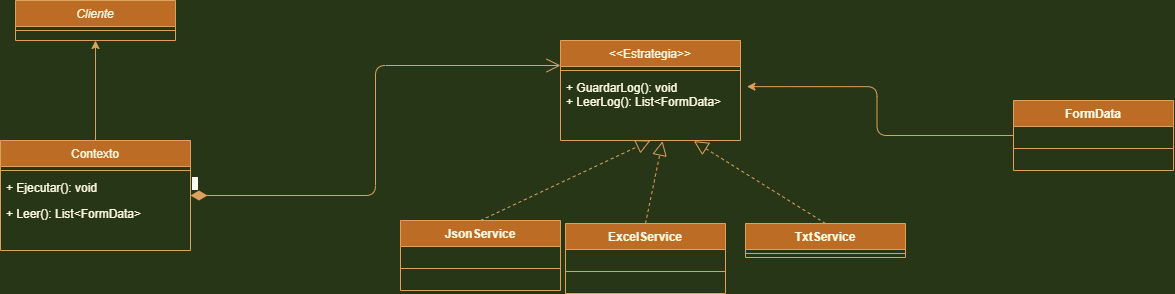

The diagram above was exported from draw.io. Its source (the exported page's mxGraphModel, read from the mxfile embedded in the PNG):
<mxGraphModel dx="2442" dy="845" grid="1" gridSize="10" guides="1" tooltips="1" connect="1" arrows="1" fold="1" page="1" pageScale="1" pageWidth="827" pageHeight="1169" background="#283618" math="0" shadow="0">
  <root>
    <mxCell id="WIyWlLk6GJQsqaUBKTNV-0" />
    <mxCell id="WIyWlLk6GJQsqaUBKTNV-1" parent="WIyWlLk6GJQsqaUBKTNV-0" />
    <mxCell id="CyDqo65l5qasC-TPIjEp-0" value="Cliente" style="swimlane;fontStyle=2;align=center;verticalAlign=top;childLayout=stackLayout;horizontal=1;startSize=26;horizontalStack=0;resizeParent=1;resizeLast=0;collapsible=1;marginBottom=0;rounded=0;shadow=0;strokeWidth=1;fillColor=#BC6C25;strokeColor=#DDA15E;fontColor=#FEFAE0;" vertex="1" parent="WIyWlLk6GJQsqaUBKTNV-1">
      <mxGeometry x="-128" y="440" width="160" height="40" as="geometry">
        <mxRectangle x="230" y="140" width="160" height="26" as="alternateBounds" />
      </mxGeometry>
    </mxCell>
    <mxCell id="CyDqo65l5qasC-TPIjEp-1" value="" style="line;html=1;strokeWidth=1;align=left;verticalAlign=middle;spacingTop=-1;spacingLeft=3;spacingRight=3;rotatable=0;labelPosition=right;points=[];portConstraint=eastwest;fillColor=#BC6C25;strokeColor=#DDA15E;fontColor=#FEFAE0;labelBackgroundColor=#283618;" vertex="1" parent="CyDqo65l5qasC-TPIjEp-0">
      <mxGeometry y="26" width="160" height="8" as="geometry" />
    </mxCell>
    <mxCell id="CyDqo65l5qasC-TPIjEp-91" style="edgeStyle=orthogonalEdgeStyle;curved=0;rounded=1;sketch=0;orthogonalLoop=1;jettySize=auto;html=1;entryX=0.5;entryY=1;entryDx=0;entryDy=0;fontColor=#FEFAE0;strokeColor=#DDA15E;fillColor=#BC6C25;" edge="1" parent="WIyWlLk6GJQsqaUBKTNV-1" source="CyDqo65l5qasC-TPIjEp-2" target="CyDqo65l5qasC-TPIjEp-0">
      <mxGeometry relative="1" as="geometry" />
    </mxCell>
    <mxCell id="CyDqo65l5qasC-TPIjEp-2" value="Contexto" style="swimlane;fontStyle=0;align=center;verticalAlign=top;childLayout=stackLayout;horizontal=1;startSize=26;horizontalStack=0;resizeParent=1;resizeLast=0;collapsible=1;marginBottom=0;rounded=0;shadow=0;strokeWidth=1;fillColor=#BC6C25;strokeColor=#DDA15E;fontColor=#FEFAE0;" vertex="1" parent="WIyWlLk6GJQsqaUBKTNV-1">
      <mxGeometry x="-143" y="580" width="190" height="110" as="geometry">
        <mxRectangle x="130" y="380" width="160" height="26" as="alternateBounds" />
      </mxGeometry>
    </mxCell>
    <mxCell id="CyDqo65l5qasC-TPIjEp-3" value="" style="line;html=1;strokeWidth=1;align=left;verticalAlign=middle;spacingTop=-1;spacingLeft=3;spacingRight=3;rotatable=0;labelPosition=right;points=[];portConstraint=eastwest;fillColor=#BC6C25;strokeColor=#DDA15E;fontColor=#FEFAE0;labelBackgroundColor=#283618;" vertex="1" parent="CyDqo65l5qasC-TPIjEp-2">
      <mxGeometry y="26" width="190" height="8" as="geometry" />
    </mxCell>
    <mxCell id="CyDqo65l5qasC-TPIjEp-4" value="+ Ejecutar(): void" style="text;align=left;verticalAlign=top;spacingLeft=4;spacingRight=4;overflow=hidden;rotatable=0;points=[[0,0.5],[1,0.5]];portConstraint=eastwest;fontColor=#FEFAE0;" vertex="1" parent="CyDqo65l5qasC-TPIjEp-2">
      <mxGeometry y="34" width="190" height="26" as="geometry" />
    </mxCell>
    <mxCell id="CyDqo65l5qasC-TPIjEp-90" value="+ Leer(): List&lt;FormData&gt;" style="text;align=left;verticalAlign=top;spacingLeft=4;spacingRight=4;overflow=hidden;rotatable=0;points=[[0,0.5],[1,0.5]];portConstraint=eastwest;fontColor=#FEFAE0;" vertex="1" parent="CyDqo65l5qasC-TPIjEp-2">
      <mxGeometry y="60" width="190" height="26" as="geometry" />
    </mxCell>
    <mxCell id="CyDqo65l5qasC-TPIjEp-5" value="&lt;&lt;Estrategia&gt;&gt;" style="swimlane;fontStyle=0;align=center;verticalAlign=top;childLayout=stackLayout;horizontal=1;startSize=26;horizontalStack=0;resizeParent=1;resizeLast=0;collapsible=1;marginBottom=0;rounded=0;shadow=0;strokeWidth=1;fillColor=#BC6C25;strokeColor=#DDA15E;fontColor=#FEFAE0;" vertex="1" parent="WIyWlLk6GJQsqaUBKTNV-1">
      <mxGeometry x="417" y="480" width="180" height="100" as="geometry">
        <mxRectangle x="550" y="140" width="160" height="26" as="alternateBounds" />
      </mxGeometry>
    </mxCell>
    <mxCell id="CyDqo65l5qasC-TPIjEp-6" value="" style="line;html=1;strokeWidth=1;align=left;verticalAlign=middle;spacingTop=-1;spacingLeft=3;spacingRight=3;rotatable=0;labelPosition=right;points=[];portConstraint=eastwest;fillColor=#BC6C25;strokeColor=#DDA15E;fontColor=#FEFAE0;labelBackgroundColor=#283618;" vertex="1" parent="CyDqo65l5qasC-TPIjEp-5">
      <mxGeometry y="26" width="180" height="8" as="geometry" />
    </mxCell>
    <mxCell id="CyDqo65l5qasC-TPIjEp-7" value="+ GuardarLog(): void&#10;+ LeerLog(): List&lt;FormData&gt;" style="text;align=left;verticalAlign=top;spacingLeft=4;spacingRight=4;overflow=hidden;rotatable=0;points=[[0,0.5],[1,0.5]];portConstraint=eastwest;fontColor=#FEFAE0;" vertex="1" parent="CyDqo65l5qasC-TPIjEp-5">
      <mxGeometry y="34" width="180" height="66" as="geometry" />
    </mxCell>
    <mxCell id="CyDqo65l5qasC-TPIjEp-8" value="JsonService" style="swimlane;fontStyle=1;align=center;verticalAlign=top;childLayout=stackLayout;horizontal=1;startSize=26;horizontalStack=0;resizeParent=1;resizeParentMax=0;resizeLast=0;collapsible=1;marginBottom=0;rounded=0;sketch=0;fontColor=#FEFAE0;strokeColor=#DDA15E;fillColor=#BC6C25;" vertex="1" parent="WIyWlLk6GJQsqaUBKTNV-1">
      <mxGeometry x="257" y="660" width="160" height="70" as="geometry" />
    </mxCell>
    <mxCell id="CyDqo65l5qasC-TPIjEp-10" value="" style="line;strokeWidth=1;fillColor=none;align=left;verticalAlign=middle;spacingTop=-1;spacingLeft=3;spacingRight=3;rotatable=0;labelPosition=right;points=[];portConstraint=eastwest;strokeColor=#DDA15E;fontColor=#FEFAE0;labelBackgroundColor=#283618;" vertex="1" parent="CyDqo65l5qasC-TPIjEp-8">
      <mxGeometry y="26" width="160" height="44" as="geometry" />
    </mxCell>
    <mxCell id="CyDqo65l5qasC-TPIjEp-11" value="TxtService" style="swimlane;fontStyle=1;align=center;verticalAlign=top;childLayout=stackLayout;horizontal=1;startSize=26;horizontalStack=0;resizeParent=1;resizeParentMax=0;resizeLast=0;collapsible=1;marginBottom=0;rounded=0;sketch=0;fontColor=#FEFAE0;strokeColor=#DDA15E;fillColor=#BC6C25;" vertex="1" parent="WIyWlLk6GJQsqaUBKTNV-1">
      <mxGeometry x="602" y="663" width="160" height="34" as="geometry" />
    </mxCell>
    <mxCell id="CyDqo65l5qasC-TPIjEp-12" value="" style="line;strokeWidth=1;fillColor=none;align=left;verticalAlign=middle;spacingTop=-1;spacingLeft=3;spacingRight=3;rotatable=0;labelPosition=right;points=[];portConstraint=eastwest;strokeColor=#DDA15E;fontColor=#FEFAE0;labelBackgroundColor=#283618;" vertex="1" parent="CyDqo65l5qasC-TPIjEp-11">
      <mxGeometry y="26" width="160" height="8" as="geometry" />
    </mxCell>
    <mxCell id="CyDqo65l5qasC-TPIjEp-13" value="ExcelService" style="swimlane;fontStyle=1;align=center;verticalAlign=top;childLayout=stackLayout;horizontal=1;startSize=26;horizontalStack=0;resizeParent=1;resizeParentMax=0;resizeLast=0;collapsible=1;marginBottom=0;rounded=0;sketch=0;fontColor=#FEFAE0;strokeColor=#DDA15E;fillColor=#BC6C25;" vertex="1" parent="WIyWlLk6GJQsqaUBKTNV-1">
      <mxGeometry x="422" y="663" width="160" height="70" as="geometry" />
    </mxCell>
    <mxCell id="CyDqo65l5qasC-TPIjEp-16" value="" style="line;strokeWidth=1;fillColor=none;align=left;verticalAlign=middle;spacingTop=-1;spacingLeft=3;spacingRight=3;rotatable=0;labelPosition=right;points=[];portConstraint=eastwest;strokeColor=#DDA15E;fontColor=#FEFAE0;labelBackgroundColor=#283618;" vertex="1" parent="CyDqo65l5qasC-TPIjEp-13">
      <mxGeometry y="26" width="160" height="44" as="geometry" />
    </mxCell>
    <mxCell id="CyDqo65l5qasC-TPIjEp-19" value="" style="endArrow=block;dashed=1;endFill=0;endSize=12;html=1;fontColor=#FEFAE0;strokeColor=#DDA15E;fillColor=#BC6C25;entryX=0.5;entryY=1;entryDx=0;entryDy=0;exitX=0.5;exitY=0;exitDx=0;exitDy=0;labelBackgroundColor=#283618;" edge="1" parent="WIyWlLk6GJQsqaUBKTNV-1" source="CyDqo65l5qasC-TPIjEp-8" target="CyDqo65l5qasC-TPIjEp-5">
      <mxGeometry width="160" relative="1" as="geometry">
        <mxPoint x="307" y="630" as="sourcePoint" />
        <mxPoint x="417" y="700" as="targetPoint" />
      </mxGeometry>
    </mxCell>
    <mxCell id="CyDqo65l5qasC-TPIjEp-20" value="" style="endArrow=block;dashed=1;endFill=0;endSize=12;html=1;fontColor=#FEFAE0;strokeColor=#DDA15E;fillColor=#BC6C25;exitX=0.5;exitY=0;exitDx=0;exitDy=0;labelBackgroundColor=#283618;entryX=0.567;entryY=1.01;entryDx=0;entryDy=0;entryPerimeter=0;" edge="1" parent="WIyWlLk6GJQsqaUBKTNV-1" source="CyDqo65l5qasC-TPIjEp-13" target="CyDqo65l5qasC-TPIjEp-7">
      <mxGeometry width="160" relative="1" as="geometry">
        <mxPoint x="322" y="673" as="sourcePoint" />
        <mxPoint x="502" y="550" as="targetPoint" />
      </mxGeometry>
    </mxCell>
    <mxCell id="CyDqo65l5qasC-TPIjEp-21" value="" style="endArrow=block;dashed=1;endFill=0;endSize=12;html=1;fontColor=#FEFAE0;strokeColor=#DDA15E;fillColor=#BC6C25;exitX=0.5;exitY=0;exitDx=0;exitDy=0;labelBackgroundColor=#283618;entryX=0.741;entryY=1.01;entryDx=0;entryDy=0;entryPerimeter=0;" edge="1" parent="WIyWlLk6GJQsqaUBKTNV-1" source="CyDqo65l5qasC-TPIjEp-11" target="CyDqo65l5qasC-TPIjEp-7">
      <mxGeometry width="160" relative="1" as="geometry">
        <mxPoint x="512" y="673" as="sourcePoint" />
        <mxPoint x="512" y="550" as="targetPoint" />
      </mxGeometry>
    </mxCell>
    <mxCell id="CyDqo65l5qasC-TPIjEp-87" value="1" style="endArrow=open;html=1;endSize=12;startArrow=diamondThin;startSize=14;startFill=1;edgeStyle=orthogonalEdgeStyle;align=left;verticalAlign=bottom;rounded=1;sketch=0;fontColor=#FEFAE0;strokeColor=#DDA15E;fillColor=#BC6C25;curved=0;entryX=0;entryY=0.25;entryDx=0;entryDy=0;exitX=1;exitY=0.5;exitDx=0;exitDy=0;" edge="1" parent="WIyWlLk6GJQsqaUBKTNV-1" source="CyDqo65l5qasC-TPIjEp-2" target="CyDqo65l5qasC-TPIjEp-5">
      <mxGeometry x="-1" y="3" relative="1" as="geometry">
        <mxPoint x="20" y="780" as="sourcePoint" />
        <mxPoint x="180" y="780" as="targetPoint" />
      </mxGeometry>
    </mxCell>
    <mxCell id="CyDqo65l5qasC-TPIjEp-92" style="edgeStyle=orthogonalEdgeStyle;curved=0;rounded=1;sketch=0;orthogonalLoop=1;jettySize=auto;html=1;entryX=1.036;entryY=0.184;entryDx=0;entryDy=0;entryPerimeter=0;fontColor=#FEFAE0;strokeColor=#DDA15E;fillColor=#BC6C25;" edge="1" parent="WIyWlLk6GJQsqaUBKTNV-1" source="CyDqo65l5qasC-TPIjEp-88" target="CyDqo65l5qasC-TPIjEp-7">
      <mxGeometry relative="1" as="geometry" />
    </mxCell>
    <mxCell id="CyDqo65l5qasC-TPIjEp-88" value="FormData" style="swimlane;fontStyle=1;align=center;verticalAlign=top;childLayout=stackLayout;horizontal=1;startSize=26;horizontalStack=0;resizeParent=1;resizeParentMax=0;resizeLast=0;collapsible=1;marginBottom=0;rounded=0;sketch=0;fontColor=#FEFAE0;strokeColor=#DDA15E;fillColor=#BC6C25;" vertex="1" parent="WIyWlLk6GJQsqaUBKTNV-1">
      <mxGeometry x="870" y="540" width="160" height="70" as="geometry" />
    </mxCell>
    <mxCell id="CyDqo65l5qasC-TPIjEp-89" value="" style="line;strokeWidth=1;fillColor=none;align=left;verticalAlign=middle;spacingTop=-1;spacingLeft=3;spacingRight=3;rotatable=0;labelPosition=right;points=[];portConstraint=eastwest;strokeColor=#DDA15E;fontColor=#FEFAE0;labelBackgroundColor=#283618;" vertex="1" parent="CyDqo65l5qasC-TPIjEp-88">
      <mxGeometry y="26" width="160" height="44" as="geometry" />
    </mxCell>
  </root>
</mxGraphModel>